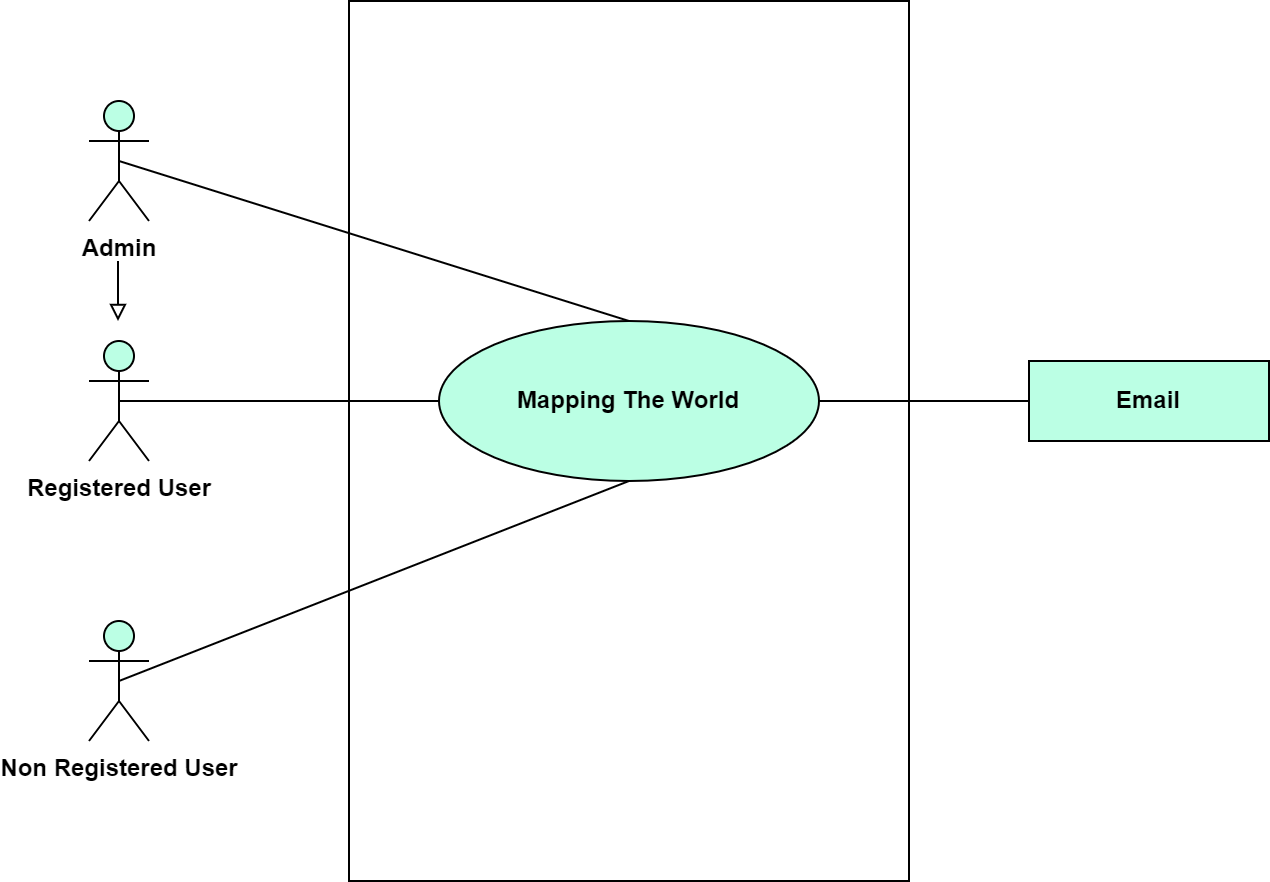

The diagram above was exported from draw.io. Its source (the exported page's mxGraphModel, read from the mxfile embedded in the PNG):
<mxGraphModel dx="1050" dy="581" grid="1" gridSize="10" guides="1" tooltips="1" connect="1" arrows="1" fold="1" page="1" pageScale="1" pageWidth="850" pageHeight="1100" math="0" shadow="0">
  <root>
    <mxCell id="0" />
    <mxCell id="1" parent="0" />
    <mxCell id="Fq0LnQXLNNxazhpR9kME-18" value="" style="rounded=0;whiteSpace=wrap;html=1;fontStyle=1;fillColor=#ffffff;" parent="1" vertex="1">
      <mxGeometry x="360" y="120" width="280" height="440" as="geometry" />
    </mxCell>
    <mxCell id="Fq0LnQXLNNxazhpR9kME-19" value="Mapping The World" style="ellipse;whiteSpace=wrap;html=1;fontStyle=1;fillColor=#bbffe4;" parent="1" vertex="1">
      <mxGeometry x="405" y="280" width="190" height="80" as="geometry" />
    </mxCell>
    <mxCell id="Fq0LnQXLNNxazhpR9kME-20" value="Admin" style="shape=umlActor;verticalLabelPosition=bottom;verticalAlign=top;html=1;outlineConnect=0;fontStyle=1;fillColor=#bbffe4;" parent="1" vertex="1">
      <mxGeometry x="230" y="170" width="30" height="60" as="geometry" />
    </mxCell>
    <mxCell id="Fq0LnQXLNNxazhpR9kME-21" value="Registered User" style="shape=umlActor;verticalLabelPosition=bottom;verticalAlign=top;html=1;outlineConnect=0;fontStyle=1;fillColor=#bbffe4;" parent="1" vertex="1">
      <mxGeometry x="230" y="290" width="30" height="60" as="geometry" />
    </mxCell>
    <mxCell id="Fq0LnQXLNNxazhpR9kME-22" value="Non Registered User" style="shape=umlActor;verticalLabelPosition=bottom;verticalAlign=top;html=1;outlineConnect=0;fontStyle=1;fillColor=#bbffe4;" parent="1" vertex="1">
      <mxGeometry x="230" y="430" width="30" height="60" as="geometry" />
    </mxCell>
    <mxCell id="Fq0LnQXLNNxazhpR9kME-28" value="Email" style="rounded=0;whiteSpace=wrap;html=1;fontStyle=1;fillColor=#bbffe4;" parent="1" vertex="1">
      <mxGeometry x="700" y="300" width="120" height="40" as="geometry" />
    </mxCell>
    <mxCell id="kPbM6IIolZAtgmI9vPBa-1" value="" style="endArrow=none;html=1;rounded=0;entryX=0;entryY=0.5;entryDx=0;entryDy=0;exitX=1;exitY=0.5;exitDx=0;exitDy=0;fontStyle=1" parent="1" source="Fq0LnQXLNNxazhpR9kME-19" target="Fq0LnQXLNNxazhpR9kME-28" edge="1">
      <mxGeometry width="50" height="50" relative="1" as="geometry">
        <mxPoint x="400" y="420" as="sourcePoint" />
        <mxPoint x="450" y="370" as="targetPoint" />
      </mxGeometry>
    </mxCell>
    <mxCell id="kPbM6IIolZAtgmI9vPBa-2" value="" style="endArrow=none;html=1;rounded=0;exitX=0.5;exitY=0.5;exitDx=0;exitDy=0;exitPerimeter=0;entryX=0.5;entryY=1;entryDx=0;entryDy=0;fontStyle=1" parent="1" source="Fq0LnQXLNNxazhpR9kME-22" target="Fq0LnQXLNNxazhpR9kME-19" edge="1">
      <mxGeometry width="50" height="50" relative="1" as="geometry">
        <mxPoint x="400" y="420" as="sourcePoint" />
        <mxPoint x="450" y="370" as="targetPoint" />
      </mxGeometry>
    </mxCell>
    <mxCell id="kPbM6IIolZAtgmI9vPBa-3" value="" style="endArrow=none;html=1;rounded=0;exitX=0.5;exitY=0.5;exitDx=0;exitDy=0;exitPerimeter=0;entryX=0;entryY=0.5;entryDx=0;entryDy=0;fontStyle=1" parent="1" source="Fq0LnQXLNNxazhpR9kME-21" target="Fq0LnQXLNNxazhpR9kME-19" edge="1">
      <mxGeometry width="50" height="50" relative="1" as="geometry">
        <mxPoint x="400" y="420" as="sourcePoint" />
        <mxPoint x="450" y="370" as="targetPoint" />
      </mxGeometry>
    </mxCell>
    <mxCell id="kPbM6IIolZAtgmI9vPBa-4" value="" style="endArrow=none;html=1;rounded=0;exitX=0.5;exitY=0.5;exitDx=0;exitDy=0;exitPerimeter=0;entryX=0.5;entryY=0;entryDx=0;entryDy=0;fontStyle=1" parent="1" source="Fq0LnQXLNNxazhpR9kME-20" target="Fq0LnQXLNNxazhpR9kME-19" edge="1">
      <mxGeometry width="50" height="50" relative="1" as="geometry">
        <mxPoint x="400" y="420" as="sourcePoint" />
        <mxPoint x="450" y="370" as="targetPoint" />
      </mxGeometry>
    </mxCell>
    <mxCell id="SMFt9CnB43-pLcXaQTAH-1" value="" style="endArrow=block;html=1;rounded=0;endFill=0;" parent="1" edge="1">
      <mxGeometry width="50" height="50" relative="1" as="geometry">
        <mxPoint x="244.5" y="250" as="sourcePoint" />
        <mxPoint x="244.5" y="280" as="targetPoint" />
      </mxGeometry>
    </mxCell>
  </root>
</mxGraphModel>